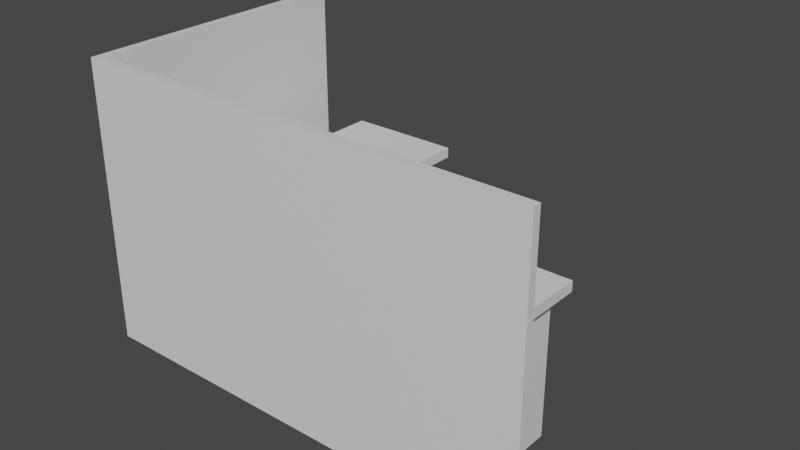 # Source: BureauSolo.blend  (saved by Blender 2.81.16; exported with 4.5.12 LTS)
import bpy
from mathutils import Matrix  # noqa: F401  (used for matrix-valued properties, if any)

bpy.ops.wm.read_factory_settings(use_empty=True)
scene = bpy.context.scene
scene.name = 'Scene'

# ---- collections
col_collection = bpy.data.collections.new('Collection'); scene.collection.children.link(col_collection)

# ---- materials (node trees are filled in below, after node groups)
mat_material = bpy.data.materials.new('Material')
mat_material.alpha_threshold = 0.0
mat_material.use_transparent_shadow = False
mat_material.line_color = (0.0, 0.0, 0.0, 1.0)

# ---- material node trees
mat_material.use_nodes = True; mat_material.node_tree.nodes.clear()
_N = mat_material.node_tree.nodes; _L = mat_material.node_tree.links
n0 = _N.new('ShaderNodeOutputMaterial'); n0.name = 'Material Output'; n0.location = (300, 300)
n1 = _N.new('ShaderNodeBsdfPrincipled'); n1.name = 'Principled BSDF'; n1.location = (10, 300)
n1.distribution = 'GGX'
n1.subsurface_method = 'BURLEY'
n1.inputs[2].default_value = 0.4
n1.inputs[3].default_value = 1.45
n1.inputs[27].default_value = (0.0, 0.0, 0.0, 1.0)
n1.inputs[28].default_value = 1.0
_L.new(n1.outputs[0], n0.inputs[0])
n0.is_active_output = True

# ---- world
world_world = bpy.data.worlds.new('World'); scene.world = world_world
world_world.use_nodes = True; world_world.node_tree.nodes.clear()
_N = world_world.node_tree.nodes; _L = world_world.node_tree.links
n0 = _N.new('ShaderNodeOutputWorld'); n0.name = 'World Output'; n0.location = (300, 300)
n1 = _N.new('ShaderNodeBackground'); n1.name = 'Background'; n1.location = (10, 300)
n1.inputs[0].default_value = (0.05088, 0.05088, 0.05088, 1.0)
_L.new(n1.outputs[0], n0.inputs[0])
n0.is_active_output = True
world_world.color = (0.05088, 0.05088, 0.05088)
world_world.use_sun_shadow = False
world_world.sun_shadow_jitter_overblur = 0.0

# ---- meshes
me_cube = bpy.data.meshes.new('Cube')
me_cube.from_pydata([(1.0, 1.0, 1.0), (1.0, -1.0, -1.0), (-1.0, 1.0, 1.0), (-1.0, 1.0, -1.0), (-0.3472, 1.0, -1.0), (-0.3472, -1.0, 1.0), (-1.0, -1.0, -1.0), (-1.0, -1.0, 1.0), (-0.3472, -1.0, -1.0), (-0.3472, 3.898, -1.0), (-1.0, 3.898, -1.0), (-1.0, -0.9, -1.0), (1.0, -0.9, 5.037), (-1.0, -0.9, 1.0), (0.9105, -0.8105, -1.0), (-0.3472, -0.9, -1.0), (-0.9674, 1.0, -1.0), (-0.9674, -1.0, -1.0), (-0.3472, 3.898, 1.0), (-0.9674, -1.0, 1.0), (-0.9674, 3.898, 1.0), (-0.9674, 3.898, -1.0), (-0.9674, -0.9, -1.0), (-0.9674, 1.0, -29.89), (-1.0, 1.0, -29.89), (-0.9674, 3.898, -29.89), (-1.0, 3.898, -29.89), (-1.0, -0.9, -29.89), (-0.9674, -0.9, -29.89), (0.3264, -1.0, -1.0), (0.3264, 1.0, 1.0), (0.3264, -1.0, 1.0), (-0.3472, 1.0, 1.0), (0.416, -0.8105, -1.0), (1.0, -0.9, -1.0), (1.0, 1.0, -1.0), (0.3264, 1.0, -1.0), (0.3264, -0.9, -1.0), (0.9105, 0.9105, -1.0), (0.416, 0.9105, -1.0), (0.9105, -0.8105, -29.89), (0.9105, 0.9105, -29.89), (0.416, 0.9105, -29.89), (0.416, -0.8105, -29.89), (1.0, -1.0, 1.0), (-0.9674, 1.0, 1.0), (-1.0, 3.898, 1.0), (0.3264, -0.9, 5.037), (-0.9674, -0.9, 1.0), (1.0, -0.4958, 5.037), (-0.3472, -0.4958, 5.037), (0.3264, -0.4958, 5.037), (-0.3472, -0.9, 5.037), (1.0, -0.3413, 1.0), (-0.3472, -0.3413, 1.0), (0.3264, -0.3413, 1.0), (-0.9674, 0.05, 1.0), (-0.6573, 1.0, 1.0), (-0.3472, -0.4186, 1.0), (-0.3472, 0.3293, 1.0), (-0.6573, -0.9, 3.052), (-0.3472, -0.6979, 5.037), (-1.337, -1.665, -29.28), (-1.337, -1.665, 26.54), (-1.337, 3.938, -29.28), (-1.337, 3.938, 26.54), (-1.292, -1.665, -29.28), (-1.292, -1.665, 26.54), (-1.292, 3.938, -29.28), (-1.292, 3.938, 26.54), (1.257, -1.665, -29.28), (1.257, -1.665, 26.54), (-1.292, -1.665, -29.28), (-1.292, -1.665, 26.54), (1.257, -1.511, -29.28), (1.257, -1.511, 26.54), (-1.292, -1.511, -29.28), (-1.292, -1.511, 26.54)], [], [(48, 13, 7, 19), (11, 13, 2, 3), (37, 34, 1, 29), (34, 12, 44, 1), (36, 30, 0, 35), (3, 2, 46, 10), (22, 15, 8, 17), (29, 31, 5, 8), (17, 19, 7, 6), (21, 20, 18, 9), (32, 4, 9, 18), (16, 4, 15, 22), (35, 0, 53, 49, 12, 34), (6, 7, 13, 11), (4, 16, 21, 9), (10, 46, 20, 21), (8, 5, 19, 17), (11, 22, 17, 6), (22, 11, 27, 28), (21, 16, 23, 25), (23, 24, 26, 25), (24, 23, 28, 27), (3, 10, 26, 24), (16, 22, 28, 23), (11, 3, 24, 27), (10, 21, 25, 26), (4, 36, 37, 15), (1, 44, 31, 29), (4, 32, 30, 36), (15, 37, 29, 8), (14, 38, 35, 34), (38, 39, 36, 35), (33, 14, 34, 37), (39, 33, 37, 36), (14, 33, 43, 40), (42, 41, 40, 43), (38, 14, 40, 41), (33, 39, 42, 43), (39, 38, 41, 42), (47, 52, 5, 31), (45, 57, 32, 18, 20), (45, 2, 13, 48, 56), (50, 56, 48, 60, 52, 61), (2, 45, 20, 46), (52, 60, 48, 19, 5), (12, 47, 31, 44), (53, 55, 51, 49), (55, 54, 58, 50, 51), (51, 50, 61, 52, 47), (49, 51, 47, 12), (30, 32, 59, 54, 55), (0, 30, 55, 53), (32, 57, 45, 56, 50, 58, 54, 59), (62, 63, 65, 64), (64, 65, 69, 68), (68, 69, 67, 66), (66, 67, 63, 62), (64, 68, 66, 62), (69, 65, 63, 67), (70, 71, 73, 72), (72, 73, 77, 76), (76, 77, 75, 74), (74, 75, 71, 70), (72, 76, 74, 70), (77, 73, 71, 75)])
_uv = me_cube.uv_layers.new(name='UVMap')
_uv.uv.foreach_set('vector', [0.8709, 0.7375, 0.875, 0.7375, 0.875, 0.75, 0.8709, 0.75, 0.375, 0.0125, 0.625, 0.0125, 0.625, 0.25, 0.375, 0.25, 0.2908, 0.7375, 0.375, 0.7375, 0.375, 0.75, 0.2908, 0.75, 0.375, 0.7375, 0.625, 0.7375, 0.625, 0.75, 0.375, 0.75, 0.375, 0.4158, 0.625, 0.4158, 0.625, 0.5, 0.375, 0.5, 0.375, 0.25, 0.625, 0.25, 0.625, 0.25, 0.375, 0.25, 0.1291, 0.7375, 0.2066, 0.7375, 0.2066, 0.75, 0.1291, 0.75, 0.375, 0.8342, 0.625, 0.8342, 0.625, 0.9184, 0.375, 0.9184, 0.375, 0.9959, 0.625, 0.9959, 0.625, 1.0, 0.375, 1.0, 0.375, 0.2541, 0.625, 0.2541, 0.625, 0.3316, 0.375, 0.3316, 0.625, 0.3316, 0.375, 0.3316, 0.375, 0.3316, 0.625, 0.3316, 0.1291, 0.5, 0.2066, 0.5, 0.2066, 0.7375, 0.1291, 0.7375, 0.375, 0.5, 0.625, 0.5, 0.625, 0.5594, 0.625, 0.6187, 0.625, 0.7375, 0.375, 0.7375, 0.375, 0.0, 0.625, 0.0, 0.625, 0.0125, 0.375, 0.0125, 0.2066, 0.5, 0.1291, 0.5, 0.1291, 0.5, 0.2066, 0.5, 0.375, 0.25, 0.625, 0.25, 0.625, 0.2541, 0.375, 0.2541, 0.375, 0.9184, 0.625, 0.9184, 0.625, 0.9959, 0.375, 0.9959, 0.125, 0.7375, 0.1291, 0.7375, 0.1291, 0.75, 0.125, 0.75, 0.1291, 0.7375, 0.125, 0.7375, 0.125, 0.7375, 0.1291, 0.7375, 0.1291, 0.5, 0.1291, 0.5, 0.1291, 0.5, 0.1291, 0.5, 0.1291, 0.5, 0.125, 0.5, 0.125, 0.5, 0.1291, 0.5, 0.125, 0.5, 0.1291, 0.5, 0.1291, 0.7375, 0.125, 0.7375, 0.375, 0.25, 0.375, 0.25, 0.375, 0.25, 0.375, 0.25, 0.1291, 0.5, 0.1291, 0.7375, 0.1291, 0.7375, 0.1291, 0.5, 0.375, 0.0125, 0.375, 0.25, 0.375, 0.25, 0.375, 0.0125, 0.375, 0.25, 0.375, 0.2541, 0.375, 0.2541, 0.375, 0.25, 0.2066, 0.5, 0.2908, 0.5, 0.2908, 0.7375, 0.2066, 0.7375, 0.375, 0.75, 0.625, 0.75, 0.625, 0.8342, 0.375, 0.8342, 0.375, 0.3316, 0.625, 0.3316, 0.625, 0.4158, 0.375, 0.4158, 0.2066, 0.7375, 0.2908, 0.7375, 0.2908, 0.75, 0.2066, 0.75, 0.3638, 0.7263, 0.3638, 0.5112, 0.375, 0.5, 0.375, 0.7375, 0.3638, 0.5112, 0.302, 0.5112, 0.2908, 0.5, 0.375, 0.5, 0.302, 0.7263, 0.3638, 0.7263, 0.375, 0.7375, 0.2908, 0.7375, 0.302, 0.5112, 0.302, 0.7263, 0.2908, 0.7375, 0.2908, 0.5, 0.3638, 0.7263, 0.302, 0.7263, 0.302, 0.7263, 0.3638, 0.7263, 0.302, 0.5112, 0.3638, 0.5112, 0.3638, 0.7263, 0.302, 0.7263, 0.3638, 0.5112, 0.3638, 0.7263, 0.3638, 0.7263, 0.3638, 0.5112, 0.302, 0.7263, 0.302, 0.5112, 0.302, 0.5112, 0.302, 0.7263, 0.302, 0.5112, 0.3638, 0.5112, 0.3638, 0.5112, 0.302, 0.5112, 0.7092, 0.7375, 0.7934, 0.7375, 0.7934, 0.75, 0.7092, 0.75, 0.8709, 0.5, 0.8322, 0.5, 0.7934, 0.5, 0.7934, 0.5, 0.8709, 0.5, 0.8709, 0.5, 0.875, 0.5, 0.875, 0.7375, 0.8709, 0.7375, 0.8709, 0.6187, 0.7934, 0.6187, 0.8709, 0.6187, 0.8709, 0.7375, 0.8322, 0.7375, 0.7934, 0.7375, 0.7934, 0.6781, 0.875, 0.5, 0.8709, 0.5, 0.8709, 0.5, 0.875, 0.5, 0.7934, 0.7375, 0.8322, 0.7375, 0.8709, 0.7375, 0.8709, 0.75, 0.7934, 0.75, 0.625, 0.7375, 0.7092, 0.7375, 0.7092, 0.75, 0.625, 0.75, 0.625, 0.5594, 0.7092, 0.5594, 0.7092, 0.6187, 0.625, 0.6187, 0.7092, 0.5594, 0.7934, 0.5594, 0.7934, 0.5891, 0.7934, 0.6187, 0.7092, 0.6187, 0.7092, 0.6187, 0.7934, 0.6187, 0.7934, 0.6781, 0.7934, 0.7375, 0.7092, 0.7375, 0.625, 0.6187, 0.7092, 0.6187, 0.7092, 0.7375, 0.625, 0.7375, 0.7092, 0.5, 0.7934, 0.5, 0.7934, 0.5297, 0.7934, 0.5594, 0.7092, 0.5594, 0.625, 0.5, 0.7092, 0.5, 0.7092, 0.5594, 0.625, 0.5594, 0.7934, 0.5, 0.8322, 0.5, 0.8709, 0.5, 0.8709, 0.6187, 0.7934, 0.6187, 0.7934, 0.5891, 0.7934, 0.5594, 0.7934, 0.5297, 0.375, 0.0, 0.625, 0.0, 0.625, 0.25, 0.375, 0.25, 0.375, 0.25, 0.625, 0.25, 0.625, 0.5, 0.375, 0.5, 0.375, 0.5, 0.625, 0.5, 0.625, 0.75, 0.375, 0.75, 0.375, 0.75, 0.625, 0.75, 0.625, 1.0, 0.375, 1.0, 0.125, 0.5, 0.375, 0.5, 0.375, 0.75, 0.125, 0.75, 0.625, 0.5, 0.875, 0.5, 0.875, 0.75, 0.625, 0.75, 0.375, 0.0, 0.625, 0.0, 0.625, 0.25, 0.375, 0.25, 0.375, 0.25, 0.625, 0.25, 0.625, 0.5, 0.375, 0.5, 0.375, 0.5, 0.625, 0.5, 0.625, 0.75, 0.375, 0.75, 0.375, 0.75, 0.625, 0.75, 0.625, 1.0, 0.375, 1.0, 0.125, 0.5, 0.375, 0.5, 0.375, 0.75, 0.125, 0.75, 0.625, 0.5, 0.875, 0.5, 0.875, 0.75, 0.625, 0.75])
me_cube.materials.append(mat_material)
me_cube.use_remesh_preserve_volume = False
me_cube.use_remesh_preserve_attributes = False
me_cube.use_mirror_vertex_groups = False
me_cube.update()

# ---- objects
ob_cube = bpy.data.objects.new('Cube', me_cube)

# ---- transforms, parenting, visibility, modifiers, constraints
ob_cube.location = (0.0, 0.0, 0.0)
ob_cube.scale = (7.174, 2.07, 0.2077)
ob_cube.lock_rotations_4d = False
ob_cube.empty_display_type = 'ARROWS'
ob_cube.lineart.crease_threshold = 0.0

# ---- collection membership
col_collection.objects.link(ob_cube)

# ---- scene / render settings (as saved in the file)
scene.frame_start = 1; scene.frame_end = 250; scene.frame_set(1)
scene.render.engine = 'BLENDER_EEVEE_NEXT'
scene.cycles.use_denoising = False
scene.cycles.samples = 128
scene.cycles.sampling_pattern = 'TABULATED_SOBOL'
scene.cycles.use_adaptive_sampling = False
scene.cycles.use_light_tree = False
scene.view_settings.view_transform = 'Filmic'
bpy.context.view_layer.update()

# ---- added for rendering (the .blend has no active camera and no usable light): camera, sun
cam_auto = bpy.data.cameras.new('AutoCamera')
cam_auto.lens = 50.0
cam_auto.sensor_width = 36.0
cam_auto.clip_end = 1000.0
ob_auto_camera = bpy.data.objects.new('AutoCamera', cam_auto)
scene.collection.objects.link(ob_auto_camera)
ob_auto_camera.location = (22.7208, -25.2525, 18.0565)
ob_auto_camera.rotation_euler = (1.09748, -7.21219e-08, 0.694738)
scene.camera = ob_auto_camera
light_auto_sun = bpy.data.lights.new('AutoSun', 'SUN')
light_auto_sun.energy = 3.0
light_auto_sun.angle = 0.0523599
ob_auto_sun = bpy.data.objects.new('AutoSun', light_auto_sun)
scene.collection.objects.link(ob_auto_sun)
ob_auto_sun.rotation_euler = (0.872665, 0.174533, 0.523599)
bpy.context.view_layer.update()
